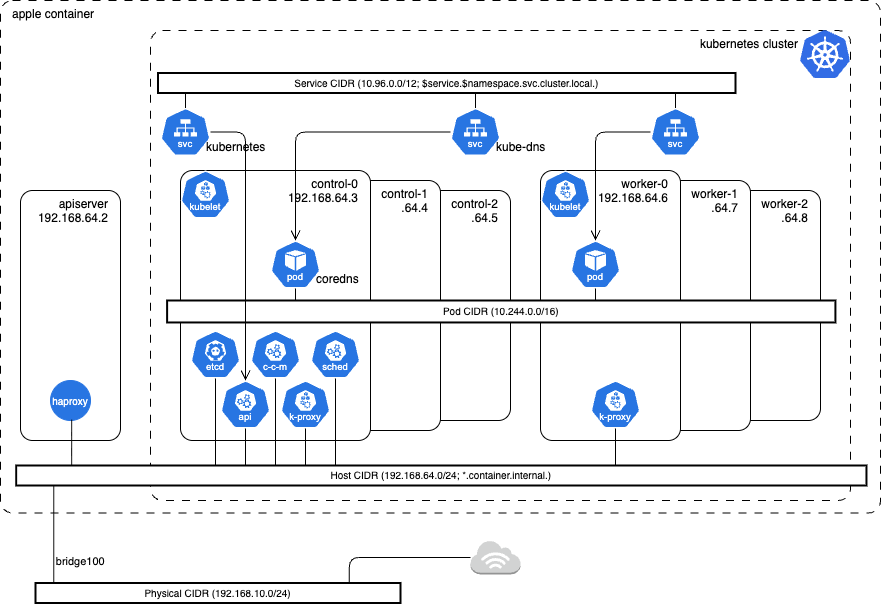

The diagram above was exported from draw.io. Its source (the exported page's mxGraphModel, read from the mxfile embedded in the PNG):
<mxGraphModel dx="666" dy="273" grid="1" gridSize="10" guides="0" tooltips="1" connect="0" arrows="0" fold="1" page="1" pageScale="1" pageWidth="1169" pageHeight="827" math="0" shadow="0">
  <root>
    <mxCell id="0" />
    <mxCell id="1" parent="0" />
    <mxCell id="48" value="apple container" style="whiteSpace=wrap;html=1;fillColor=none;rounded=1;verticalAlign=top;align=left;spacingLeft=10;arcSize=24;absoluteArcSize=1;dashed=1;dashPattern=8 8;" parent="1" vertex="1">
      <mxGeometry x="70" y="70" width="880" height="512.5" as="geometry" />
    </mxCell>
    <mxCell id="6E-WMBqquBD3zasiMneH-16" value="kubernetes cluster" style="whiteSpace=wrap;html=1;fillColor=none;rounded=1;verticalAlign=top;align=right;spacingLeft=50;arcSize=24;absoluteArcSize=1;dashed=1;dashPattern=8 8;spacingRight=50;" parent="1" vertex="1">
      <mxGeometry x="220" y="100" width="700" height="470" as="geometry" />
    </mxCell>
    <mxCell id="42" value="worker-2&lt;div&gt;.64.8&lt;/div&gt;" style="rounded=1;whiteSpace=wrap;html=1;verticalAlign=top;align=right;spacingRight=10;arcSize=24;absoluteArcSize=1;" parent="1" vertex="1">
      <mxGeometry x="770" y="260" width="120" height="230" as="geometry" />
    </mxCell>
    <mxCell id="13" value="worker-1&lt;div&gt;.64.7&lt;/div&gt;" style="rounded=1;whiteSpace=wrap;html=1;verticalAlign=top;align=right;spacingRight=10;arcSize=24;absoluteArcSize=1;" parent="1" vertex="1">
      <mxGeometry x="700" y="250" width="120" height="250" as="geometry" />
    </mxCell>
    <mxCell id="41" value="control-2&lt;div&gt;.64.5&lt;/div&gt;" style="rounded=1;whiteSpace=wrap;html=1;verticalAlign=top;align=right;spacingRight=10;arcSize=24;absoluteArcSize=1;" parent="1" vertex="1">
      <mxGeometry x="470" y="260" width="110" height="230" as="geometry" />
    </mxCell>
    <mxCell id="3" value="control-1&lt;div&gt;.64.4&lt;/div&gt;" style="rounded=1;whiteSpace=wrap;html=1;verticalAlign=top;align=right;spacingRight=10;arcSize=24;absoluteArcSize=1;" parent="1" vertex="1">
      <mxGeometry x="400" y="250" width="110" height="250" as="geometry" />
    </mxCell>
    <mxCell id="6E-WMBqquBD3zasiMneH-19" value="control-0&lt;div&gt;192.168.64.3&lt;/div&gt;" style="rounded=1;whiteSpace=wrap;html=1;verticalAlign=top;align=right;spacingRight=10;arcSize=24;absoluteArcSize=1;" parent="1" vertex="1">
      <mxGeometry x="250" y="240" width="190" height="270" as="geometry" />
    </mxCell>
    <mxCell id="11" value="worker-0&lt;div&gt;192.168.64.6&lt;/div&gt;" style="rounded=1;whiteSpace=wrap;html=1;verticalAlign=top;align=right;spacingRight=10;arcSize=24;absoluteArcSize=1;" parent="1" vertex="1">
      <mxGeometry x="610" y="240" width="140" height="270" as="geometry" />
    </mxCell>
    <mxCell id="6E-WMBqquBD3zasiMneH-14" value="" style="image;sketch=0;aspect=fixed;html=1;points=[];align=center;fontSize=12;image=img/lib/mscae/Kubernetes.svg;" parent="1" vertex="1">
      <mxGeometry x="870" y="100" width="50" height="48" as="geometry" />
    </mxCell>
    <mxCell id="6E-WMBqquBD3zasiMneH-5" value="" style="aspect=fixed;sketch=0;html=1;dashed=0;whitespace=wrap;verticalLabelPosition=bottom;verticalAlign=top;fillColor=#2875E2;strokeColor=#ffffff;points=[[0.005,0.63,0],[0.1,0.2,0],[0.9,0.2,0],[0.5,0,0],[0.995,0.63,0],[0.72,0.99,0],[0.5,1,0],[0.28,0.99,0]];shape=mxgraph.kubernetes.icon2;kubernetesLabel=1;prIcon=kubelet" parent="1" vertex="1">
      <mxGeometry x="250" y="240" width="50" height="48" as="geometry" />
    </mxCell>
    <mxCell id="6E-WMBqquBD3zasiMneH-12" value="" style="aspect=fixed;sketch=0;html=1;dashed=0;whitespace=wrap;verticalLabelPosition=bottom;verticalAlign=top;fillColor=#2875E2;strokeColor=#ffffff;points=[[0.005,0.63,0],[0.1,0.2,0],[0.9,0.2,0],[0.5,0,0],[0.995,0.63,0],[0.72,0.99,0],[0.5,1,0],[0.28,0.99,0]];shape=mxgraph.kubernetes.icon2;kubernetesLabel=1;prIcon=pod" parent="1" vertex="1">
      <mxGeometry x="640" y="310" width="50" height="48" as="geometry" />
    </mxCell>
    <mxCell id="6E-WMBqquBD3zasiMneH-13" value="" style="aspect=fixed;sketch=0;html=1;dashed=0;whitespace=wrap;verticalLabelPosition=bottom;verticalAlign=top;fillColor=#2875E2;strokeColor=#ffffff;points=[[0.005,0.63,0],[0.1,0.2,0],[0.9,0.2,0],[0.5,0,0],[0.995,0.63,0],[0.72,0.99,0],[0.5,1,0],[0.28,0.99,0]];shape=mxgraph.kubernetes.icon2;kubernetesLabel=1;prIcon=svc" parent="1" vertex="1">
      <mxGeometry x="720" y="177.5" width="50" height="48" as="geometry" />
    </mxCell>
    <mxCell id="6E-WMBqquBD3zasiMneH-24" value="Pod CIDR (10.244.0.0/16)" style="perimeter=orthogonalPerimeter;targetShapes=umlLifeline;rotation=90;horizontal=0;fontSize=10;strokeWidth=2;" parent="1" vertex="1">
      <mxGeometry x="559.78" y="46.83" width="21.96" height="668.3" as="geometry" />
    </mxCell>
    <mxCell id="6E-WMBqquBD3zasiMneH-25" value="" style="endArrow=none" parent="1" source="6E-WMBqquBD3zasiMneH-12" edge="1">
      <mxGeometry width="80" relative="1" as="geometry">
        <mxPoint x="470" y="390" as="sourcePoint" />
        <mxPoint x="665" y="369.9950000000001" as="targetPoint" />
      </mxGeometry>
    </mxCell>
    <mxCell id="6E-WMBqquBD3zasiMneH-28" value="Service CIDR (10.96.0.0/12; $service.$namespace.svc.cluster.local.)" style="perimeter=orthogonalPerimeter;targetShapes=umlLifeline;rotation=90;horizontal=0;fontSize=10;strokeWidth=2;" parent="1" vertex="1">
      <mxGeometry x="506.25" y="-136.25" width="20" height="577.5" as="geometry" />
    </mxCell>
    <mxCell id="6E-WMBqquBD3zasiMneH-37" value="Host CIDR (192.168.64.0/24; *.container.internal.)" style="perimeter=orthogonalPerimeter;targetShapes=umlLifeline;rotation=90;horizontal=0;fontSize=10;strokeWidth=2;" parent="1" vertex="1">
      <mxGeometry x="500.8" y="119.84" width="20" height="850.31" as="geometry" />
    </mxCell>
    <mxCell id="6E-WMBqquBD3zasiMneH-34" style="edgeStyle=orthogonalEdgeStyle;rounded=1;orthogonalLoop=1;jettySize=auto;html=1;curved=0;endArrow=open;endFill=0;strokeWidth=1;endSize=8;" parent="1" source="6E-WMBqquBD3zasiMneH-13" target="6E-WMBqquBD3zasiMneH-12" edge="1">
      <mxGeometry relative="1" as="geometry" />
    </mxCell>
    <mxCell id="6E-WMBqquBD3zasiMneH-33" value="" style="endArrow=none" parent="1" source="6E-WMBqquBD3zasiMneH-13" target="6E-WMBqquBD3zasiMneH-28" edge="1">
      <mxGeometry width="80" relative="1" as="geometry">
        <mxPoint x="530" y="390" as="sourcePoint" />
        <mxPoint x="610" y="390" as="targetPoint" />
      </mxGeometry>
    </mxCell>
    <mxCell id="19" value="" style="aspect=fixed;sketch=0;html=1;dashed=0;whitespace=wrap;verticalLabelPosition=bottom;verticalAlign=top;fillColor=#2875E2;strokeColor=#ffffff;points=[[0.005,0.63,0],[0.1,0.2,0],[0.9,0.2,0],[0.5,0,0],[0.995,0.63,0],[0.72,0.99,0],[0.5,1,0],[0.28,0.99,0]];shape=mxgraph.kubernetes.icon2;kubernetesLabel=1;prIcon=api" parent="1" vertex="1">
      <mxGeometry x="290" y="450" width="50" height="48" as="geometry" />
    </mxCell>
    <mxCell id="20" value="" style="aspect=fixed;sketch=0;html=1;dashed=0;whitespace=wrap;verticalLabelPosition=bottom;verticalAlign=top;fillColor=#2875E2;strokeColor=#ffffff;points=[[0.005,0.63,0],[0.1,0.2,0],[0.9,0.2,0],[0.5,0,0],[0.995,0.63,0],[0.72,0.99,0],[0.5,1,0],[0.28,0.99,0]];shape=mxgraph.kubernetes.icon2;kubernetesLabel=1;prIcon=etcd" parent="1" vertex="1">
      <mxGeometry x="260" y="400" width="50" height="48" as="geometry" />
    </mxCell>
    <mxCell id="21" value="" style="aspect=fixed;sketch=0;html=1;dashed=0;whitespace=wrap;verticalLabelPosition=bottom;verticalAlign=top;fillColor=#2875E2;strokeColor=#ffffff;points=[[0.005,0.63,0],[0.1,0.2,0],[0.9,0.2,0],[0.5,0,0],[0.995,0.63,0],[0.72,0.99,0],[0.5,1,0],[0.28,0.99,0]];shape=mxgraph.kubernetes.icon2;kubernetesLabel=1;prIcon=c_c_m" parent="1" vertex="1">
      <mxGeometry x="320" y="400" width="50" height="48" as="geometry" />
    </mxCell>
    <mxCell id="22" value="" style="aspect=fixed;sketch=0;html=1;dashed=0;whitespace=wrap;verticalLabelPosition=bottom;verticalAlign=top;fillColor=#2875E2;strokeColor=#ffffff;points=[[0.005,0.63,0],[0.1,0.2,0],[0.9,0.2,0],[0.5,0,0],[0.995,0.63,0],[0.72,0.99,0],[0.5,1,0],[0.28,0.99,0]];shape=mxgraph.kubernetes.icon2;kubernetesLabel=1;prIcon=sched" parent="1" vertex="1">
      <mxGeometry x="380" y="400" width="50" height="48" as="geometry" />
    </mxCell>
    <mxCell id="23" value="" style="aspect=fixed;sketch=0;html=1;dashed=0;whitespace=wrap;verticalLabelPosition=bottom;verticalAlign=top;fillColor=#2875E2;strokeColor=#ffffff;points=[[0.005,0.63,0],[0.1,0.2,0],[0.9,0.2,0],[0.5,0,0],[0.995,0.63,0],[0.72,0.99,0],[0.5,1,0],[0.28,0.99,0]];shape=mxgraph.kubernetes.icon2;kubernetesLabel=1;prIcon=k_proxy" parent="1" vertex="1">
      <mxGeometry x="350" y="450" width="50" height="48" as="geometry" />
    </mxCell>
    <mxCell id="24" value="" style="endArrow=none;entryX=0.5;entryY=1;entryDx=0;entryDy=0;entryPerimeter=0;" parent="1" source="6E-WMBqquBD3zasiMneH-37" target="22" edge="1">
      <mxGeometry width="80" relative="1" as="geometry">
        <mxPoint x="405" y="535" as="sourcePoint" />
        <mxPoint x="390" y="390" as="targetPoint" />
      </mxGeometry>
    </mxCell>
    <mxCell id="25" value="" style="endArrow=none;entryX=0.5;entryY=1;entryDx=0;entryDy=0;entryPerimeter=0;" parent="1" source="6E-WMBqquBD3zasiMneH-37" target="23" edge="1">
      <mxGeometry width="80" relative="1" as="geometry">
        <mxPoint x="365" y="535" as="sourcePoint" />
        <mxPoint x="390" y="390" as="targetPoint" />
      </mxGeometry>
    </mxCell>
    <mxCell id="26" value="" style="endArrow=none;entryX=0.5;entryY=1;entryDx=0;entryDy=0;entryPerimeter=0;" parent="1" source="6E-WMBqquBD3zasiMneH-37" target="20" edge="1">
      <mxGeometry width="80" relative="1" as="geometry">
        <mxPoint x="305" y="535" as="sourcePoint" />
        <mxPoint x="390" y="390" as="targetPoint" />
      </mxGeometry>
    </mxCell>
    <mxCell id="27" value="" style="endArrow=none;entryX=0.5;entryY=1;entryDx=0;entryDy=0;entryPerimeter=0;" parent="1" source="6E-WMBqquBD3zasiMneH-37" target="21" edge="1">
      <mxGeometry width="80" relative="1" as="geometry">
        <mxPoint x="335" y="535" as="sourcePoint" />
        <mxPoint x="390" y="390" as="targetPoint" />
      </mxGeometry>
    </mxCell>
    <mxCell id="28" value="" style="endArrow=none;entryX=0.5;entryY=1;entryDx=0;entryDy=0;entryPerimeter=0;" parent="1" source="6E-WMBqquBD3zasiMneH-37" target="19" edge="1">
      <mxGeometry width="80" relative="1" as="geometry">
        <mxPoint x="275" y="535" as="sourcePoint" />
        <mxPoint x="390" y="390" as="targetPoint" />
      </mxGeometry>
    </mxCell>
    <mxCell id="29" value="" style="aspect=fixed;sketch=0;html=1;dashed=0;whitespace=wrap;verticalLabelPosition=bottom;verticalAlign=top;fillColor=#2875E2;strokeColor=#ffffff;points=[[0.005,0.63,0],[0.1,0.2,0],[0.9,0.2,0],[0.5,0,0],[0.995,0.63,0],[0.72,0.99,0],[0.5,1,0],[0.28,0.99,0]];shape=mxgraph.kubernetes.icon2;kubernetesLabel=1;prIcon=k_proxy" parent="1" vertex="1">
      <mxGeometry x="660" y="450" width="50" height="48" as="geometry" />
    </mxCell>
    <mxCell id="30" value="" style="endArrow=none;entryX=0.5;entryY=1;entryDx=0;entryDy=0;entryPerimeter=0;" parent="1" target="29" edge="1">
      <mxGeometry width="80" relative="1" as="geometry">
        <mxPoint x="685" y="535" as="sourcePoint" />
        <mxPoint x="670" y="390" as="targetPoint" />
      </mxGeometry>
    </mxCell>
    <mxCell id="34" value="" style="aspect=fixed;sketch=0;html=1;dashed=0;whitespace=wrap;verticalLabelPosition=bottom;verticalAlign=top;fillColor=#2875E2;strokeColor=#ffffff;points=[[0.005,0.63,0],[0.1,0.2,0],[0.9,0.2,0],[0.5,0,0],[0.995,0.63,0],[0.72,0.99,0],[0.5,1,0],[0.28,0.99,0]];shape=mxgraph.kubernetes.icon2;kubernetesLabel=1;prIcon=kubelet" parent="1" vertex="1">
      <mxGeometry x="610" y="240" width="50" height="48" as="geometry" />
    </mxCell>
    <mxCell id="37" value="apiserver&lt;div&gt;192.168.64.2&lt;/div&gt;" style="rounded=1;whiteSpace=wrap;html=1;verticalAlign=top;align=right;spacingRight=10;arcSize=24;absoluteArcSize=1;" parent="1" vertex="1">
      <mxGeometry x="90" y="260" width="100" height="250" as="geometry" />
    </mxCell>
    <mxCell id="39" value="haproxy" style="ellipse;whiteSpace=wrap;html=1;aspect=fixed;fillColor=#2875E2;strokeColor=#2875E2;fontColor=#FFFFFF;fontSize=10;" parent="1" vertex="1">
      <mxGeometry x="120" y="450" width="40" height="40" as="geometry" />
    </mxCell>
    <mxCell id="40" value="" style="endArrow=none;entryX=0.529;entryY=0.981;entryDx=0;entryDy=0;entryPerimeter=0;" parent="1" source="6E-WMBqquBD3zasiMneH-37" target="39" edge="1">
      <mxGeometry width="80" relative="1" as="geometry">
        <mxPoint x="275" y="535" as="sourcePoint" />
        <mxPoint x="390" y="390" as="targetPoint" />
      </mxGeometry>
    </mxCell>
    <mxCell id="43" value="Physical CIDR (192.168.10.0/24)" style="perimeter=orthogonalPerimeter;targetShapes=umlLifeline;rotation=90;horizontal=0;fontSize=10;strokeWidth=2;" parent="1" vertex="1">
      <mxGeometry x="277.5" y="480" width="20" height="365" as="geometry" />
    </mxCell>
    <mxCell id="44" value="kubernetes" style="aspect=fixed;sketch=0;html=1;dashed=0;whitespace=wrap;verticalLabelPosition=middle;verticalAlign=bottom;fillColor=#2875E2;strokeColor=#ffffff;points=[[0.005,0.63,0],[0.1,0.2,0],[0.9,0.2,0],[0.5,0,0],[0.995,0.63,0],[0.72,0.99,0],[0.5,1,0],[0.28,0.99,0]];shape=mxgraph.kubernetes.icon2;kubernetesLabel=1;prIcon=svc;labelPosition=right;align=left;spacingTop=24;spacingLeft=-6;" parent="1" vertex="1">
      <mxGeometry x="230" y="177.5" width="50" height="48" as="geometry" />
    </mxCell>
    <mxCell id="45" value="" style="endArrow=none" parent="1" source="44" target="6E-WMBqquBD3zasiMneH-28" edge="1">
      <mxGeometry width="80" relative="1" as="geometry">
        <mxPoint x="530" y="390" as="sourcePoint" />
        <mxPoint x="610" y="390" as="targetPoint" />
      </mxGeometry>
    </mxCell>
    <mxCell id="46" style="edgeStyle=orthogonalEdgeStyle;rounded=1;orthogonalLoop=1;jettySize=auto;html=1;curved=0;endArrow=open;endFill=0;strokeWidth=1;endSize=8;" parent="1" source="44" target="19" edge="1">
      <mxGeometry relative="1" as="geometry" />
    </mxCell>
    <mxCell id="47" value="bridge100" style="endArrow=none;entryX=0;entryY=.95;entryDx=0;entryDy=0;entryPerimeter=0;" parent="1" source="6E-WMBqquBD3zasiMneH-37" target="43" edge="1">
      <mxGeometry x="0.5385" y="27" width="80" relative="1" as="geometry">
        <mxPoint x="275" y="535" as="sourcePoint" />
        <mxPoint x="390" y="390" as="targetPoint" />
        <mxPoint as="offset" />
      </mxGeometry>
    </mxCell>
    <mxCell id="49" value="" style="outlineConnect=0;dashed=0;verticalLabelPosition=bottom;verticalAlign=top;align=center;html=1;shape=mxgraph.aws3.internet_3;fillColor=#D2D3D3;gradientColor=none;" parent="1" vertex="1">
      <mxGeometry x="540" y="610" width="50.06" height="34" as="geometry" />
    </mxCell>
    <mxCell id="50" value="" style="endArrow=none;edgeStyle=elbowEdgeStyle;elbow=vertical;" parent="1" source="49" target="43" edge="1">
      <mxGeometry x="0.5385" y="27" width="80" relative="1" as="geometry">
        <mxPoint x="275" y="535" as="sourcePoint" />
        <mxPoint x="390" y="390" as="targetPoint" />
        <mxPoint as="offset" />
      </mxGeometry>
    </mxCell>
    <mxCell id="51" value="coredns" style="aspect=fixed;sketch=0;html=1;dashed=0;whitespace=wrap;verticalLabelPosition=middle;verticalAlign=bottom;fillColor=#2875E2;strokeColor=#ffffff;points=[[0.005,0.63,0],[0.1,0.2,0],[0.9,0.2,0],[0.5,0,0],[0.995,0.63,0],[0.72,0.99,0],[0.5,1,0],[0.28,0.99,0]];shape=mxgraph.kubernetes.icon2;kubernetesLabel=1;prIcon=pod;labelPosition=right;align=left;spacingTop=24;spacingLeft=-6;" parent="1" vertex="1">
      <mxGeometry x="340" y="310" width="50" height="48" as="geometry" />
    </mxCell>
    <mxCell id="52" value="" style="endArrow=none" parent="1" source="51" target="6E-WMBqquBD3zasiMneH-24" edge="1">
      <mxGeometry width="80" relative="1" as="geometry">
        <mxPoint x="470" y="390" as="sourcePoint" />
        <mxPoint x="665" y="369.9950000000001" as="targetPoint" />
      </mxGeometry>
    </mxCell>
    <mxCell id="53" value="kube-dns" style="aspect=fixed;sketch=0;html=1;dashed=0;whitespace=wrap;verticalLabelPosition=middle;verticalAlign=bottom;fillColor=#2875E2;strokeColor=#ffffff;points=[[0.005,0.63,0],[0.1,0.2,0],[0.9,0.2,0],[0.5,0,0],[0.995,0.63,0],[0.72,0.99,0],[0.5,1,0],[0.28,0.99,0]];shape=mxgraph.kubernetes.icon2;kubernetesLabel=1;prIcon=svc;labelPosition=right;align=left;spacingTop=24;spacingLeft=-6;" parent="1" vertex="1">
      <mxGeometry x="520" y="177.5" width="50" height="48" as="geometry" />
    </mxCell>
    <mxCell id="54" value="" style="endArrow=none" parent="1" source="53" target="6E-WMBqquBD3zasiMneH-28" edge="1">
      <mxGeometry width="80" relative="1" as="geometry">
        <mxPoint x="530" y="390" as="sourcePoint" />
        <mxPoint x="610" y="390" as="targetPoint" />
      </mxGeometry>
    </mxCell>
    <mxCell id="55" style="edgeStyle=orthogonalEdgeStyle;rounded=1;orthogonalLoop=1;jettySize=auto;html=1;curved=0;endArrow=open;endFill=0;strokeWidth=1;endSize=8;" parent="1" source="53" target="51" edge="1">
      <mxGeometry relative="1" as="geometry" />
    </mxCell>
  </root>
</mxGraphModel>